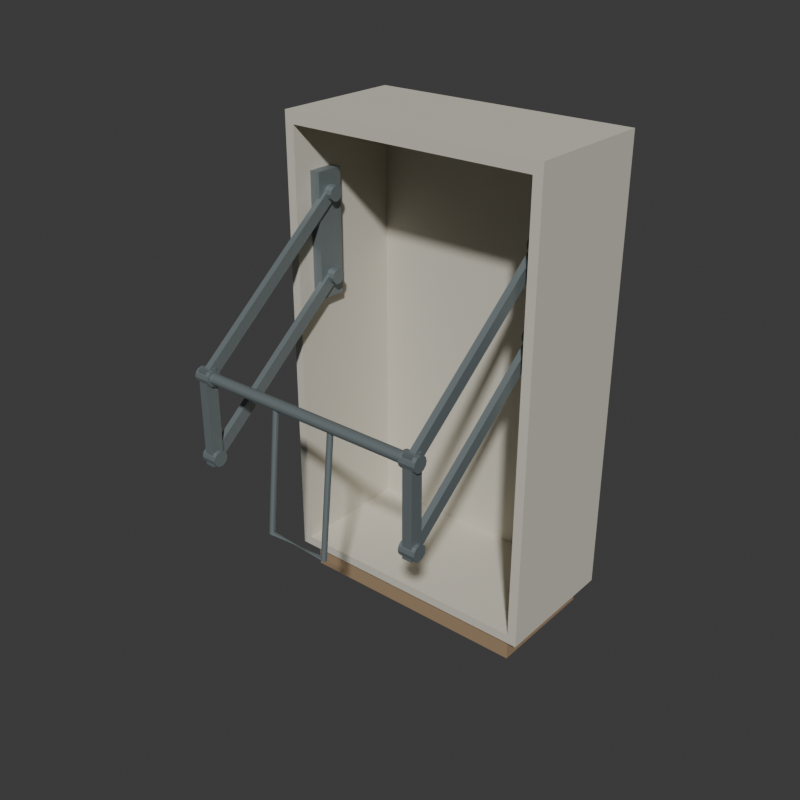 # Source: source.blend  (saved by Blender 4.3.34; exported with 4.5.12 LTS)
import bpy
from mathutils import Matrix  # noqa: F401  (used for matrix-valued properties, if any)

bpy.ops.wm.read_factory_settings(use_empty=True)
scene = bpy.context.scene
scene.name = 'Scene'

# ---- collections
col_collection = bpy.data.collections.new('Collection'); scene.collection.children.link(col_collection)

# ---- materials (node trees are filled in below, after node groups)
mat_wardrobewarmivory = bpy.data.materials.new('WardrobeWarmIvory')
mat_wardrobewarmivory.diffuse_color = (0.64, 0.61, 0.52, 1.0)
mat_wardrobetimberplinth = bpy.data.materials.new('WardrobeTimberPlinth')
mat_wardrobetimberplinth.diffuse_color = (0.35, 0.24, 0.14, 1.0)
mat_pulldownmechanismmetal = bpy.data.materials.new('PulldownMechanismMetal')
mat_pulldownmechanismmetal.diffuse_color = (0.22, 0.26, 0.27, 1.0)

# ---- material node trees
mat_wardrobewarmivory.use_nodes = True; mat_wardrobewarmivory.node_tree.nodes.clear()
_N = mat_wardrobewarmivory.node_tree.nodes; _L = mat_wardrobewarmivory.node_tree.links
n0 = _N.new('ShaderNodeBsdfPrincipled'); n0.name = 'Principled BSDF'; n0.location = (10, 300)
n0.inputs[0].default_value = (0.64, 0.61, 0.52, 1.0)
n0.inputs[2].default_value = 0.83
n1 = _N.new('ShaderNodeOutputMaterial'); n1.name = 'Material Output'; n1.location = (300, 300)
_L.new(n0.outputs[0], n1.inputs[0])
n1.is_active_output = True
mat_wardrobetimberplinth.use_nodes = True; mat_wardrobetimberplinth.node_tree.nodes.clear()
_N = mat_wardrobetimberplinth.node_tree.nodes; _L = mat_wardrobetimberplinth.node_tree.links
n0 = _N.new('ShaderNodeBsdfPrincipled'); n0.name = 'Principled BSDF'; n0.location = (10, 300)
n0.inputs[0].default_value = (0.35, 0.24, 0.14, 1.0)
n0.inputs[2].default_value = 0.86
n1 = _N.new('ShaderNodeOutputMaterial'); n1.name = 'Material Output'; n1.location = (300, 300)
_L.new(n0.outputs[0], n1.inputs[0])
n1.is_active_output = True
mat_pulldownmechanismmetal.use_nodes = True; mat_pulldownmechanismmetal.node_tree.nodes.clear()
_N = mat_pulldownmechanismmetal.node_tree.nodes; _L = mat_pulldownmechanismmetal.node_tree.links
n0 = _N.new('ShaderNodeBsdfPrincipled'); n0.name = 'Principled BSDF'; n0.location = (10, 300)
n0.inputs[0].default_value = (0.22, 0.26, 0.27, 1.0)
n0.inputs[1].default_value = 0.5
n0.inputs[2].default_value = 0.58
n1 = _N.new('ShaderNodeOutputMaterial'); n1.name = 'Material Output'; n1.location = (300, 300)
_L.new(n0.outputs[0], n1.inputs[0])
n1.is_active_output = True

# ---- world
world_world = bpy.data.worlds.new('World'); scene.world = world_world
world_world.use_nodes = True; world_world.node_tree.nodes.clear()
_N = world_world.node_tree.nodes; _L = world_world.node_tree.links
n0 = _N.new('ShaderNodeOutputWorld'); n0.name = 'World Output'; n0.location = (300, 300)
n1 = _N.new('ShaderNodeBackground'); n1.name = 'Background'; n1.location = (10, 300)
n1.inputs[0].default_value = (0.05088, 0.05088, 0.05088, 1.0)
_L.new(n1.outputs[0], n0.inputs[0])
n0.is_active_output = True
world_world.color = (0.05088, 0.05088, 0.05088)
world_world.sun_shadow_jitter_overblur = 0.0

# ---- meshes
me_wholerecessedgroundplinthmesh = bpy.data.meshes.new('WholeRecessedGroundPlinthMesh')
me_wholerecessedgroundplinthmesh.from_pydata([(-0.51, 0.05347, 0.0), (0.51, 0.05347, 0.0), (-0.51, 0.5535, 0.0), (0.51, 0.5535, 0.0), (-0.51, 0.05347, 0.11), (0.51, 0.05347, 0.11), (-0.51, 0.5535, 0.11), (0.51, 0.5535, 0.11)], [], [(0, 2, 3), (0, 3, 1), (4, 5, 7), (4, 7, 6), (0, 1, 5), (0, 5, 4), (2, 6, 7), (2, 7, 3), (0, 4, 6), (0, 6, 2), (1, 3, 7), (1, 7, 5)])
me_wholerecessedgroundplinthmesh.polygons.foreach_set('material_index', [1, 1, 1, 1, 1, 1, 1, 1, 1, 1, 1, 1])
me_wholerecessedgroundplinthmesh.materials.append(mat_wardrobewarmivory)
me_wholerecessedgroundplinthmesh.materials.append(mat_wardrobetimberplinth)
me_wholerecessedgroundplinthmesh.materials.append(mat_pulldownmechanismmetal)
me_wholerecessedgroundplinthmesh.update()
me_wholeopenwardrobeshellmesh = bpy.data.meshes.new('WholeOpenWardrobeShellMesh')
me_wholeopenwardrobeshellmesh.from_pydata([(-0.57, 0.01847, 0.11), (-0.53, 0.01847, 0.11), (-0.57, 0.5485, 0.11), (-0.53, 0.5485, 0.11), (-0.57, 0.01847, 0.15), (-0.53, 0.01847, 0.15), (-0.57, 0.5485, 0.15), (-0.53, 0.5485, 0.15), (-0.57, 0.01847, 1.98), (-0.53, 0.01847, 1.98), (-0.57, 0.5485, 1.98), (-0.53, 0.5485, 1.98), (-0.57, 0.01847, 2.03), (-0.53, 0.01847, 2.03), (-0.57, 0.5485, 2.03), (-0.53, 0.5485, 2.03), (-0.57, 0.5885, 0.11), (-0.53, 0.5885, 0.11), (-0.57, 0.5885, 0.15), (-0.53, 0.5885, 0.15), (-0.57, 0.5885, 1.98), (-0.53, 0.5885, 1.98), (-0.57, 0.5885, 2.03), (-0.53, 0.5885, 2.03), (0.53, 0.01847, 0.11), (0.53, 0.5485, 0.11), (0.53, 0.01847, 0.15), (0.53, 0.5485, 0.15), (0.53, 0.01847, 1.98), (0.53, 0.5485, 1.98), (0.53, 0.01847, 2.03), (0.53, 0.5485, 2.03), (0.53, 0.5885, 0.11), (0.53, 0.5885, 0.15), (0.53, 0.5885, 1.98), (0.53, 0.5885, 2.03), (0.57, 0.01847, 0.11), (0.57, 0.5485, 0.11), (0.57, 0.01847, 0.15), (0.57, 0.5485, 0.15), (0.57, 0.01847, 1.98), (0.57, 0.5485, 1.98), (0.57, 0.01847, 2.03), (0.57, 0.5485, 2.03), (0.57, 0.5885, 0.11), (0.57, 0.5885, 0.15), (0.57, 0.5885, 1.98), (0.57, 0.5885, 2.03)], [], [(0, 2, 3), (0, 3, 1), (0, 1, 5), (0, 5, 4), (0, 4, 6), (0, 6, 2), (4, 5, 9), (4, 9, 8), (4, 8, 10), (4, 10, 6), (5, 7, 11), (5, 11, 9), (12, 13, 15), (12, 15, 14), (8, 9, 13), (8, 13, 12), (8, 12, 14), (8, 14, 10), (2, 16, 17), (2, 17, 3), (16, 18, 19), (16, 19, 17), (2, 6, 18), (2, 18, 16), (18, 20, 21), (18, 21, 19), (6, 10, 20), (6, 20, 18), (14, 15, 23), (14, 23, 22), (20, 22, 23), (20, 23, 21), (10, 14, 22), (10, 22, 20), (1, 3, 25), (1, 25, 24), (5, 26, 27), (5, 27, 7), (1, 24, 26), (1, 26, 5), (9, 11, 29), (9, 29, 28), (13, 30, 31), (13, 31, 15), (9, 28, 30), (9, 30, 13), (3, 17, 32), (3, 32, 25), (17, 19, 33), (17, 33, 32), (7, 27, 29), (7, 29, 11), (19, 21, 34), (19, 34, 33), (15, 31, 35), (15, 35, 23), (21, 23, 35), (21, 35, 34), (24, 25, 37), (24, 37, 36), (24, 36, 38), (24, 38, 26), (36, 37, 39), (36, 39, 38), (26, 38, 40), (26, 40, 28), (26, 28, 29), (26, 29, 27), (38, 39, 41), (38, 41, 40), (30, 42, 43), (30, 43, 31), (28, 40, 42), (28, 42, 30), (40, 41, 43), (40, 43, 42), (25, 32, 44), (25, 44, 37), (32, 33, 45), (32, 45, 44), (37, 44, 45), (37, 45, 39), (33, 34, 46), (33, 46, 45), (39, 45, 46), (39, 46, 41), (31, 43, 47), (31, 47, 35), (34, 35, 47), (34, 47, 46), (41, 46, 47), (41, 47, 43)])
me_wholeopenwardrobeshellmesh.materials.append(mat_wardrobewarmivory)
me_wholeopenwardrobeshellmesh.materials.append(mat_wardrobetimberplinth)
me_wholeopenwardrobeshellmesh.materials.append(mat_pulldownmechanismmetal)
me_wholeopenwardrobeshellmesh.update()
me_wholefixedmechanismwallplate__1mesh = bpy.data.meshes.new('WholeFixedMechanismWallPlate_-1Mesh')
me_wholefixedmechanismwallplate__1mesh.from_pydata([(-0.535, 0.09847, 1.27), (-0.485, 0.09847, 1.27), (-0.535, 0.2185, 1.27), (-0.485, 0.2185, 1.27), (-0.535, 0.09847, 1.79), (-0.485, 0.09847, 1.79), (-0.535, 0.2185, 1.79), (-0.485, 0.2185, 1.79)], [], [(0, 2, 3), (0, 3, 1), (4, 5, 7), (4, 7, 6), (0, 1, 5), (0, 5, 4), (2, 6, 7), (2, 7, 3), (0, 4, 6), (0, 6, 2), (1, 3, 7), (1, 7, 5)])
me_wholefixedmechanismwallplate__1mesh.polygons.foreach_set('material_index', [2, 2, 2, 2, 2, 2, 2, 2, 2, 2, 2, 2])
me_wholefixedmechanismwallplate__1mesh.materials.append(mat_wardrobewarmivory)
me_wholefixedmechanismwallplate__1mesh.materials.append(mat_wardrobetimberplinth)
me_wholefixedmechanismwallplate__1mesh.materials.append(mat_pulldownmechanismmetal)
me_wholefixedmechanismwallplate__1mesh.update()
me_wholefixedpivot___1__0_mesh = bpy.data.meshes.new('WholeFixedPivot_(-1, 0)Mesh')
me_wholefixedpivot___1__0_mesh.from_pydata([(-0.519, 0.1585, 1.392), (-0.519, 0.1425, 1.388), (-0.519, 0.1308, 1.376), (-0.519, 0.1265, 1.36), (-0.519, 0.1308, 1.344), (-0.519, 0.1425, 1.332), (-0.519, 0.1585, 1.328), (-0.519, 0.1745, 1.332), (-0.519, 0.1862, 1.344), (-0.519, 0.1905, 1.36), (-0.519, 0.1862, 1.376), (-0.519, 0.1745, 1.388), (-0.451, 0.1585, 1.392), (-0.451, 0.1425, 1.388), (-0.451, 0.1308, 1.376), (-0.451, 0.1265, 1.36), (-0.451, 0.1308, 1.344), (-0.451, 0.1425, 1.332), (-0.451, 0.1585, 1.328), (-0.451, 0.1745, 1.332), (-0.451, 0.1862, 1.344), (-0.451, 0.1905, 1.36), (-0.451, 0.1862, 1.376), (-0.451, 0.1745, 1.388), (-0.519, 0.1585, 1.36), (-0.451, 0.1585, 1.36)], [], [(0, 1, 13), (0, 13, 12), (1, 2, 14), (1, 14, 13), (2, 3, 15), (2, 15, 14), (3, 4, 16), (3, 16, 15), (4, 5, 17), (4, 17, 16), (5, 6, 18), (5, 18, 17), (6, 7, 19), (6, 19, 18), (7, 8, 20), (7, 20, 19), (8, 9, 21), (8, 21, 20), (9, 10, 22), (9, 22, 21), (10, 11, 23), (10, 23, 22), (11, 0, 12), (11, 12, 23), (24, 1, 0), (24, 2, 1), (24, 3, 2), (24, 4, 3), (24, 5, 4), (24, 6, 5), (24, 7, 6), (24, 8, 7), (24, 9, 8), (24, 10, 9), (24, 11, 10), (24, 0, 11), (25, 12, 13), (25, 13, 14), (25, 14, 15), (25, 15, 16), (25, 16, 17), (25, 17, 18), (25, 18, 19), (25, 19, 20), (25, 20, 21), (25, 21, 22), (25, 22, 23), (25, 23, 12)])
me_wholefixedpivot___1__0_mesh.polygons.foreach_set('material_index', [2, 2, 2, 2, 2, 2, 2, 2, 2, 2, 2, 2, 2, 2, 2, 2, 2, 2, 2, 2, 2, 2, 2, 2, 2, 2, 2, 2, 2, 2, 2, 2, 2, 2, 2, 2, 2, 2, 2, 2, 2, 2, 2, 2, 2, 2, 2, 2])
me_wholefixedpivot___1__0_mesh.materials.append(mat_wardrobewarmivory)
me_wholefixedpivot___1__0_mesh.materials.append(mat_wardrobetimberplinth)
me_wholefixedpivot___1__0_mesh.materials.append(mat_pulldownmechanismmetal)
me_wholefixedpivot___1__0_mesh.update()
me_wholemovingpivot___1__0_mesh = bpy.data.meshes.new('WholeMovingPivot_(-1, 0)Mesh')
me_wholemovingpivot___1__0_mesh.from_pydata([(-0.519, -0.5215, 0.852), (-0.519, -0.5375, 0.8477), (-0.519, -0.5492, 0.836), (-0.519, -0.5535, 0.82), (-0.519, -0.5492, 0.804), (-0.519, -0.5375, 0.7923), (-0.519, -0.5215, 0.788), (-0.519, -0.5055, 0.7923), (-0.519, -0.4938, 0.804), (-0.519, -0.4895, 0.82), (-0.519, -0.4938, 0.836), (-0.519, -0.5055, 0.8477), (-0.451, -0.5215, 0.852), (-0.451, -0.5375, 0.8477), (-0.451, -0.5492, 0.836), (-0.451, -0.5535, 0.82), (-0.451, -0.5492, 0.804), (-0.451, -0.5375, 0.7923), (-0.451, -0.5215, 0.788), (-0.451, -0.5055, 0.7923), (-0.451, -0.4938, 0.804), (-0.451, -0.4895, 0.82), (-0.451, -0.4938, 0.836), (-0.451, -0.5055, 0.8477), (-0.519, -0.5215, 0.82), (-0.451, -0.5215, 0.82)], [], [(0, 1, 13), (0, 13, 12), (1, 2, 14), (1, 14, 13), (2, 3, 15), (2, 15, 14), (3, 4, 16), (3, 16, 15), (4, 5, 17), (4, 17, 16), (5, 6, 18), (5, 18, 17), (6, 7, 19), (6, 19, 18), (7, 8, 20), (7, 20, 19), (8, 9, 21), (8, 21, 20), (9, 10, 22), (9, 22, 21), (10, 11, 23), (10, 23, 22), (11, 0, 12), (11, 12, 23), (24, 1, 0), (24, 2, 1), (24, 3, 2), (24, 4, 3), (24, 5, 4), (24, 6, 5), (24, 7, 6), (24, 8, 7), (24, 9, 8), (24, 10, 9), (24, 11, 10), (24, 0, 11), (25, 12, 13), (25, 13, 14), (25, 14, 15), (25, 15, 16), (25, 16, 17), (25, 17, 18), (25, 18, 19), (25, 19, 20), (25, 20, 21), (25, 21, 22), (25, 22, 23), (25, 23, 12)])
me_wholemovingpivot___1__0_mesh.polygons.foreach_set('material_index', [2, 2, 2, 2, 2, 2, 2, 2, 2, 2, 2, 2, 2, 2, 2, 2, 2, 2, 2, 2, 2, 2, 2, 2, 2, 2, 2, 2, 2, 2, 2, 2, 2, 2, 2, 2, 2, 2, 2, 2, 2, 2, 2, 2, 2, 2, 2, 2])
me_wholemovingpivot___1__0_mesh.materials.append(mat_wardrobewarmivory)
me_wholemovingpivot___1__0_mesh.materials.append(mat_wardrobetimberplinth)
me_wholemovingpivot___1__0_mesh.materials.append(mat_pulldownmechanismmetal)
me_wholemovingpivot___1__0_mesh.update()
me_wholeparallelswinglink___1__0_mesh = bpy.data.meshes.new('WholeParallelSwingLink_(-1, 0)Mesh')
me_wholeparallelswinglink___1__0_mesh.from_pydata([(-0.498, 0.174, 1.34), (-0.498, 0.1429, 1.38), (-0.498, -0.5371, 0.8396), (-0.498, -0.506, 0.8004), (-0.472, 0.174, 1.34), (-0.472, 0.1429, 1.38), (-0.472, -0.5371, 0.8396), (-0.472, -0.506, 0.8004)], [], [(3, 1, 0), (5, 7, 4), (1, 3, 2), (7, 5, 6), (0, 1, 5), (0, 5, 4), (1, 2, 6), (1, 6, 5), (2, 3, 7), (2, 7, 6), (3, 0, 4), (3, 4, 7)])
me_wholeparallelswinglink___1__0_mesh.polygons.foreach_set('material_index', [2, 2, 2, 2, 2, 2, 2, 2, 2, 2, 2, 2])
me_wholeparallelswinglink___1__0_mesh.materials.append(mat_wardrobewarmivory)
me_wholeparallelswinglink___1__0_mesh.materials.append(mat_wardrobetimberplinth)
me_wholeparallelswinglink___1__0_mesh.materials.append(mat_pulldownmechanismmetal)
me_wholeparallelswinglink___1__0_mesh.update()
me_wholefixedpivot___1__1_mesh = bpy.data.meshes.new('WholeFixedPivot_(-1, 1)Mesh')
me_wholefixedpivot___1__1_mesh.from_pydata([(-0.519, 0.1585, 1.732), (-0.519, 0.1425, 1.728), (-0.519, 0.1308, 1.716), (-0.519, 0.1265, 1.7), (-0.519, 0.1308, 1.684), (-0.519, 0.1425, 1.672), (-0.519, 0.1585, 1.668), (-0.519, 0.1745, 1.672), (-0.519, 0.1862, 1.684), (-0.519, 0.1905, 1.7), (-0.519, 0.1862, 1.716), (-0.519, 0.1745, 1.728), (-0.451, 0.1585, 1.732), (-0.451, 0.1425, 1.728), (-0.451, 0.1308, 1.716), (-0.451, 0.1265, 1.7), (-0.451, 0.1308, 1.684), (-0.451, 0.1425, 1.672), (-0.451, 0.1585, 1.668), (-0.451, 0.1745, 1.672), (-0.451, 0.1862, 1.684), (-0.451, 0.1905, 1.7), (-0.451, 0.1862, 1.716), (-0.451, 0.1745, 1.728), (-0.519, 0.1585, 1.7), (-0.451, 0.1585, 1.7)], [], [(0, 1, 13), (0, 13, 12), (1, 2, 14), (1, 14, 13), (2, 3, 15), (2, 15, 14), (3, 4, 16), (3, 16, 15), (4, 5, 17), (4, 17, 16), (5, 6, 18), (5, 18, 17), (6, 7, 19), (6, 19, 18), (7, 8, 20), (7, 20, 19), (8, 9, 21), (8, 21, 20), (9, 10, 22), (9, 22, 21), (10, 11, 23), (10, 23, 22), (11, 0, 12), (11, 12, 23), (24, 1, 0), (24, 2, 1), (24, 3, 2), (24, 4, 3), (24, 5, 4), (24, 6, 5), (24, 7, 6), (24, 8, 7), (24, 9, 8), (24, 10, 9), (24, 11, 10), (24, 0, 11), (25, 12, 13), (25, 13, 14), (25, 14, 15), (25, 15, 16), (25, 16, 17), (25, 17, 18), (25, 18, 19), (25, 19, 20), (25, 20, 21), (25, 21, 22), (25, 22, 23), (25, 23, 12)])
me_wholefixedpivot___1__1_mesh.polygons.foreach_set('material_index', [2, 2, 2, 2, 2, 2, 2, 2, 2, 2, 2, 2, 2, 2, 2, 2, 2, 2, 2, 2, 2, 2, 2, 2, 2, 2, 2, 2, 2, 2, 2, 2, 2, 2, 2, 2, 2, 2, 2, 2, 2, 2, 2, 2, 2, 2, 2, 2])
me_wholefixedpivot___1__1_mesh.materials.append(mat_wardrobewarmivory)
me_wholefixedpivot___1__1_mesh.materials.append(mat_wardrobetimberplinth)
me_wholefixedpivot___1__1_mesh.materials.append(mat_pulldownmechanismmetal)
me_wholefixedpivot___1__1_mesh.update()
me_wholemovingpivot___1__1_mesh = bpy.data.meshes.new('WholeMovingPivot_(-1, 1)Mesh')
me_wholemovingpivot___1__1_mesh.from_pydata([(-0.519, -0.5215, 1.192), (-0.519, -0.5375, 1.188), (-0.519, -0.5492, 1.176), (-0.519, -0.5535, 1.16), (-0.519, -0.5492, 1.144), (-0.519, -0.5375, 1.132), (-0.519, -0.5215, 1.128), (-0.519, -0.5055, 1.132), (-0.519, -0.4938, 1.144), (-0.519, -0.4895, 1.16), (-0.519, -0.4938, 1.176), (-0.519, -0.5055, 1.188), (-0.451, -0.5215, 1.192), (-0.451, -0.5375, 1.188), (-0.451, -0.5492, 1.176), (-0.451, -0.5535, 1.16), (-0.451, -0.5492, 1.144), (-0.451, -0.5375, 1.132), (-0.451, -0.5215, 1.128), (-0.451, -0.5055, 1.132), (-0.451, -0.4938, 1.144), (-0.451, -0.4895, 1.16), (-0.451, -0.4938, 1.176), (-0.451, -0.5055, 1.188), (-0.519, -0.5215, 1.16), (-0.451, -0.5215, 1.16)], [], [(0, 1, 13), (0, 13, 12), (1, 2, 14), (1, 14, 13), (2, 3, 15), (2, 15, 14), (3, 4, 16), (3, 16, 15), (4, 5, 17), (4, 17, 16), (5, 6, 18), (5, 18, 17), (6, 7, 19), (6, 19, 18), (7, 8, 20), (7, 20, 19), (8, 9, 21), (8, 21, 20), (9, 10, 22), (9, 22, 21), (10, 11, 23), (10, 23, 22), (11, 0, 12), (11, 12, 23), (24, 1, 0), (24, 2, 1), (24, 3, 2), (24, 4, 3), (24, 5, 4), (24, 6, 5), (24, 7, 6), (24, 8, 7), (24, 9, 8), (24, 10, 9), (24, 11, 10), (24, 0, 11), (25, 12, 13), (25, 13, 14), (25, 14, 15), (25, 15, 16), (25, 16, 17), (25, 17, 18), (25, 18, 19), (25, 19, 20), (25, 20, 21), (25, 21, 22), (25, 22, 23), (25, 23, 12)])
me_wholemovingpivot___1__1_mesh.polygons.foreach_set('material_index', [2, 2, 2, 2, 2, 2, 2, 2, 2, 2, 2, 2, 2, 2, 2, 2, 2, 2, 2, 2, 2, 2, 2, 2, 2, 2, 2, 2, 2, 2, 2, 2, 2, 2, 2, 2, 2, 2, 2, 2, 2, 2, 2, 2, 2, 2, 2, 2])
me_wholemovingpivot___1__1_mesh.materials.append(mat_wardrobewarmivory)
me_wholemovingpivot___1__1_mesh.materials.append(mat_wardrobetimberplinth)
me_wholemovingpivot___1__1_mesh.materials.append(mat_pulldownmechanismmetal)
me_wholemovingpivot___1__1_mesh.update()
me_wholeparallelswinglink___1__1_mesh = bpy.data.meshes.new('WholeParallelSwingLink_(-1, 1)Mesh')
me_wholeparallelswinglink___1__1_mesh.from_pydata([(-0.498, 0.174, 1.68), (-0.498, 0.1429, 1.72), (-0.498, -0.5371, 1.18), (-0.498, -0.506, 1.14), (-0.472, 0.174, 1.68), (-0.472, 0.1429, 1.72), (-0.472, -0.5371, 1.18), (-0.472, -0.506, 1.14)], [], [(3, 1, 0), (5, 7, 4), (1, 3, 2), (7, 5, 6), (0, 1, 5), (0, 5, 4), (1, 2, 6), (1, 6, 5), (2, 3, 7), (2, 7, 6), (3, 0, 4), (3, 4, 7)])
me_wholeparallelswinglink___1__1_mesh.polygons.foreach_set('material_index', [2, 2, 2, 2, 2, 2, 2, 2, 2, 2, 2, 2])
me_wholeparallelswinglink___1__1_mesh.materials.append(mat_wardrobewarmivory)
me_wholeparallelswinglink___1__1_mesh.materials.append(mat_wardrobetimberplinth)
me_wholeparallelswinglink___1__1_mesh.materials.append(mat_pulldownmechanismmetal)
me_wholeparallelswinglink___1__1_mesh.update()
me_wholeloweredverticalcarrier__1mesh = bpy.data.meshes.new('WholeLoweredVerticalCarrier_-1Mesh')
me_wholeloweredverticalcarrier__1mesh.from_pydata([(-0.505, -0.5475, 0.79), (-0.465, -0.5475, 0.79), (-0.505, -0.4955, 0.79), (-0.465, -0.4955, 0.79), (-0.505, -0.5475, 1.19), (-0.465, -0.5475, 1.19), (-0.505, -0.4955, 1.19), (-0.465, -0.4955, 1.19)], [], [(0, 2, 3), (0, 3, 1), (4, 5, 7), (4, 7, 6), (0, 1, 5), (0, 5, 4), (2, 6, 7), (2, 7, 3), (0, 4, 6), (0, 6, 2), (1, 3, 7), (1, 7, 5)])
me_wholeloweredverticalcarrier__1mesh.polygons.foreach_set('material_index', [2, 2, 2, 2, 2, 2, 2, 2, 2, 2, 2, 2])
me_wholeloweredverticalcarrier__1mesh.materials.append(mat_wardrobewarmivory)
me_wholeloweredverticalcarrier__1mesh.materials.append(mat_wardrobetimberplinth)
me_wholeloweredverticalcarrier__1mesh.materials.append(mat_pulldownmechanismmetal)
me_wholeloweredverticalcarrier__1mesh.update()
me_wholefixedmechanismwallplate_1mesh = bpy.data.meshes.new('WholeFixedMechanismWallPlate_1Mesh')
me_wholefixedmechanismwallplate_1mesh.from_pydata([(0.485, 0.09847, 1.27), (0.535, 0.09847, 1.27), (0.485, 0.2185, 1.27), (0.535, 0.2185, 1.27), (0.485, 0.09847, 1.79), (0.535, 0.09847, 1.79), (0.485, 0.2185, 1.79), (0.535, 0.2185, 1.79)], [], [(0, 2, 3), (0, 3, 1), (4, 5, 7), (4, 7, 6), (0, 1, 5), (0, 5, 4), (2, 6, 7), (2, 7, 3), (0, 4, 6), (0, 6, 2), (1, 3, 7), (1, 7, 5)])
me_wholefixedmechanismwallplate_1mesh.polygons.foreach_set('material_index', [2, 2, 2, 2, 2, 2, 2, 2, 2, 2, 2, 2])
me_wholefixedmechanismwallplate_1mesh.materials.append(mat_wardrobewarmivory)
me_wholefixedmechanismwallplate_1mesh.materials.append(mat_wardrobetimberplinth)
me_wholefixedmechanismwallplate_1mesh.materials.append(mat_pulldownmechanismmetal)
me_wholefixedmechanismwallplate_1mesh.update()
me_wholefixedpivot__1__0_mesh = bpy.data.meshes.new('WholeFixedPivot_(1, 0)Mesh')
me_wholefixedpivot__1__0_mesh.from_pydata([(0.451, 0.1585, 1.392), (0.451, 0.1425, 1.388), (0.451, 0.1308, 1.376), (0.451, 0.1265, 1.36), (0.451, 0.1308, 1.344), (0.451, 0.1425, 1.332), (0.451, 0.1585, 1.328), (0.451, 0.1745, 1.332), (0.451, 0.1862, 1.344), (0.451, 0.1905, 1.36), (0.451, 0.1862, 1.376), (0.451, 0.1745, 1.388), (0.519, 0.1585, 1.392), (0.519, 0.1425, 1.388), (0.519, 0.1308, 1.376), (0.519, 0.1265, 1.36), (0.519, 0.1308, 1.344), (0.519, 0.1425, 1.332), (0.519, 0.1585, 1.328), (0.519, 0.1745, 1.332), (0.519, 0.1862, 1.344), (0.519, 0.1905, 1.36), (0.519, 0.1862, 1.376), (0.519, 0.1745, 1.388), (0.451, 0.1585, 1.36), (0.519, 0.1585, 1.36)], [], [(0, 1, 13), (0, 13, 12), (1, 2, 14), (1, 14, 13), (2, 3, 15), (2, 15, 14), (3, 4, 16), (3, 16, 15), (4, 5, 17), (4, 17, 16), (5, 6, 18), (5, 18, 17), (6, 7, 19), (6, 19, 18), (7, 8, 20), (7, 20, 19), (8, 9, 21), (8, 21, 20), (9, 10, 22), (9, 22, 21), (10, 11, 23), (10, 23, 22), (11, 0, 12), (11, 12, 23), (24, 1, 0), (24, 2, 1), (24, 3, 2), (24, 4, 3), (24, 5, 4), (24, 6, 5), (24, 7, 6), (24, 8, 7), (24, 9, 8), (24, 10, 9), (24, 11, 10), (24, 0, 11), (25, 12, 13), (25, 13, 14), (25, 14, 15), (25, 15, 16), (25, 16, 17), (25, 17, 18), (25, 18, 19), (25, 19, 20), (25, 20, 21), (25, 21, 22), (25, 22, 23), (25, 23, 12)])
me_wholefixedpivot__1__0_mesh.polygons.foreach_set('material_index', [2, 2, 2, 2, 2, 2, 2, 2, 2, 2, 2, 2, 2, 2, 2, 2, 2, 2, 2, 2, 2, 2, 2, 2, 2, 2, 2, 2, 2, 2, 2, 2, 2, 2, 2, 2, 2, 2, 2, 2, 2, 2, 2, 2, 2, 2, 2, 2])
me_wholefixedpivot__1__0_mesh.materials.append(mat_wardrobewarmivory)
me_wholefixedpivot__1__0_mesh.materials.append(mat_wardrobetimberplinth)
me_wholefixedpivot__1__0_mesh.materials.append(mat_pulldownmechanismmetal)
me_wholefixedpivot__1__0_mesh.update()
me_wholemovingpivot__1__0_mesh = bpy.data.meshes.new('WholeMovingPivot_(1, 0)Mesh')
me_wholemovingpivot__1__0_mesh.from_pydata([(0.451, -0.5215, 0.852), (0.451, -0.5375, 0.8477), (0.451, -0.5492, 0.836), (0.451, -0.5535, 0.82), (0.451, -0.5492, 0.804), (0.451, -0.5375, 0.7923), (0.451, -0.5215, 0.788), (0.451, -0.5055, 0.7923), (0.451, -0.4938, 0.804), (0.451, -0.4895, 0.82), (0.451, -0.4938, 0.836), (0.451, -0.5055, 0.8477), (0.519, -0.5215, 0.852), (0.519, -0.5375, 0.8477), (0.519, -0.5492, 0.836), (0.519, -0.5535, 0.82), (0.519, -0.5492, 0.804), (0.519, -0.5375, 0.7923), (0.519, -0.5215, 0.788), (0.519, -0.5055, 0.7923), (0.519, -0.4938, 0.804), (0.519, -0.4895, 0.82), (0.519, -0.4938, 0.836), (0.519, -0.5055, 0.8477), (0.451, -0.5215, 0.82), (0.519, -0.5215, 0.82)], [], [(0, 1, 13), (0, 13, 12), (1, 2, 14), (1, 14, 13), (2, 3, 15), (2, 15, 14), (3, 4, 16), (3, 16, 15), (4, 5, 17), (4, 17, 16), (5, 6, 18), (5, 18, 17), (6, 7, 19), (6, 19, 18), (7, 8, 20), (7, 20, 19), (8, 9, 21), (8, 21, 20), (9, 10, 22), (9, 22, 21), (10, 11, 23), (10, 23, 22), (11, 0, 12), (11, 12, 23), (24, 1, 0), (24, 2, 1), (24, 3, 2), (24, 4, 3), (24, 5, 4), (24, 6, 5), (24, 7, 6), (24, 8, 7), (24, 9, 8), (24, 10, 9), (24, 11, 10), (24, 0, 11), (25, 12, 13), (25, 13, 14), (25, 14, 15), (25, 15, 16), (25, 16, 17), (25, 17, 18), (25, 18, 19), (25, 19, 20), (25, 20, 21), (25, 21, 22), (25, 22, 23), (25, 23, 12)])
me_wholemovingpivot__1__0_mesh.polygons.foreach_set('material_index', [2, 2, 2, 2, 2, 2, 2, 2, 2, 2, 2, 2, 2, 2, 2, 2, 2, 2, 2, 2, 2, 2, 2, 2, 2, 2, 2, 2, 2, 2, 2, 2, 2, 2, 2, 2, 2, 2, 2, 2, 2, 2, 2, 2, 2, 2, 2, 2])
me_wholemovingpivot__1__0_mesh.materials.append(mat_wardrobewarmivory)
me_wholemovingpivot__1__0_mesh.materials.append(mat_wardrobetimberplinth)
me_wholemovingpivot__1__0_mesh.materials.append(mat_pulldownmechanismmetal)
me_wholemovingpivot__1__0_mesh.update()
me_wholeparallelswinglink__1__0_mesh = bpy.data.meshes.new('WholeParallelSwingLink_(1, 0)Mesh')
me_wholeparallelswinglink__1__0_mesh.from_pydata([(0.472, 0.174, 1.34), (0.472, 0.1429, 1.38), (0.472, -0.5371, 0.8396), (0.472, -0.506, 0.8004), (0.498, 0.174, 1.34), (0.498, 0.1429, 1.38), (0.498, -0.5371, 0.8396), (0.498, -0.506, 0.8004)], [], [(3, 1, 0), (5, 7, 4), (1, 3, 2), (7, 5, 6), (0, 1, 5), (0, 5, 4), (1, 2, 6), (1, 6, 5), (2, 3, 7), (2, 7, 6), (3, 0, 4), (3, 4, 7)])
me_wholeparallelswinglink__1__0_mesh.polygons.foreach_set('material_index', [2, 2, 2, 2, 2, 2, 2, 2, 2, 2, 2, 2])
me_wholeparallelswinglink__1__0_mesh.materials.append(mat_wardrobewarmivory)
me_wholeparallelswinglink__1__0_mesh.materials.append(mat_wardrobetimberplinth)
me_wholeparallelswinglink__1__0_mesh.materials.append(mat_pulldownmechanismmetal)
me_wholeparallelswinglink__1__0_mesh.update()
me_wholefixedpivot__1__1_mesh = bpy.data.meshes.new('WholeFixedPivot_(1, 1)Mesh')
me_wholefixedpivot__1__1_mesh.from_pydata([(0.451, 0.1585, 1.732), (0.451, 0.1425, 1.728), (0.451, 0.1308, 1.716), (0.451, 0.1265, 1.7), (0.451, 0.1308, 1.684), (0.451, 0.1425, 1.672), (0.451, 0.1585, 1.668), (0.451, 0.1745, 1.672), (0.451, 0.1862, 1.684), (0.451, 0.1905, 1.7), (0.451, 0.1862, 1.716), (0.451, 0.1745, 1.728), (0.519, 0.1585, 1.732), (0.519, 0.1425, 1.728), (0.519, 0.1308, 1.716), (0.519, 0.1265, 1.7), (0.519, 0.1308, 1.684), (0.519, 0.1425, 1.672), (0.519, 0.1585, 1.668), (0.519, 0.1745, 1.672), (0.519, 0.1862, 1.684), (0.519, 0.1905, 1.7), (0.519, 0.1862, 1.716), (0.519, 0.1745, 1.728), (0.451, 0.1585, 1.7), (0.519, 0.1585, 1.7)], [], [(0, 1, 13), (0, 13, 12), (1, 2, 14), (1, 14, 13), (2, 3, 15), (2, 15, 14), (3, 4, 16), (3, 16, 15), (4, 5, 17), (4, 17, 16), (5, 6, 18), (5, 18, 17), (6, 7, 19), (6, 19, 18), (7, 8, 20), (7, 20, 19), (8, 9, 21), (8, 21, 20), (9, 10, 22), (9, 22, 21), (10, 11, 23), (10, 23, 22), (11, 0, 12), (11, 12, 23), (24, 1, 0), (24, 2, 1), (24, 3, 2), (24, 4, 3), (24, 5, 4), (24, 6, 5), (24, 7, 6), (24, 8, 7), (24, 9, 8), (24, 10, 9), (24, 11, 10), (24, 0, 11), (25, 12, 13), (25, 13, 14), (25, 14, 15), (25, 15, 16), (25, 16, 17), (25, 17, 18), (25, 18, 19), (25, 19, 20), (25, 20, 21), (25, 21, 22), (25, 22, 23), (25, 23, 12)])
me_wholefixedpivot__1__1_mesh.polygons.foreach_set('material_index', [2, 2, 2, 2, 2, 2, 2, 2, 2, 2, 2, 2, 2, 2, 2, 2, 2, 2, 2, 2, 2, 2, 2, 2, 2, 2, 2, 2, 2, 2, 2, 2, 2, 2, 2, 2, 2, 2, 2, 2, 2, 2, 2, 2, 2, 2, 2, 2])
me_wholefixedpivot__1__1_mesh.materials.append(mat_wardrobewarmivory)
me_wholefixedpivot__1__1_mesh.materials.append(mat_wardrobetimberplinth)
me_wholefixedpivot__1__1_mesh.materials.append(mat_pulldownmechanismmetal)
me_wholefixedpivot__1__1_mesh.update()
me_wholemovingpivot__1__1_mesh = bpy.data.meshes.new('WholeMovingPivot_(1, 1)Mesh')
me_wholemovingpivot__1__1_mesh.from_pydata([(0.451, -0.5215, 1.192), (0.451, -0.5375, 1.188), (0.451, -0.5492, 1.176), (0.451, -0.5535, 1.16), (0.451, -0.5492, 1.144), (0.451, -0.5375, 1.132), (0.451, -0.5215, 1.128), (0.451, -0.5055, 1.132), (0.451, -0.4938, 1.144), (0.451, -0.4895, 1.16), (0.451, -0.4938, 1.176), (0.451, -0.5055, 1.188), (0.519, -0.5215, 1.192), (0.519, -0.5375, 1.188), (0.519, -0.5492, 1.176), (0.519, -0.5535, 1.16), (0.519, -0.5492, 1.144), (0.519, -0.5375, 1.132), (0.519, -0.5215, 1.128), (0.519, -0.5055, 1.132), (0.519, -0.4938, 1.144), (0.519, -0.4895, 1.16), (0.519, -0.4938, 1.176), (0.519, -0.5055, 1.188), (0.451, -0.5215, 1.16), (0.519, -0.5215, 1.16)], [], [(0, 1, 13), (0, 13, 12), (1, 2, 14), (1, 14, 13), (2, 3, 15), (2, 15, 14), (3, 4, 16), (3, 16, 15), (4, 5, 17), (4, 17, 16), (5, 6, 18), (5, 18, 17), (6, 7, 19), (6, 19, 18), (7, 8, 20), (7, 20, 19), (8, 9, 21), (8, 21, 20), (9, 10, 22), (9, 22, 21), (10, 11, 23), (10, 23, 22), (11, 0, 12), (11, 12, 23), (24, 1, 0), (24, 2, 1), (24, 3, 2), (24, 4, 3), (24, 5, 4), (24, 6, 5), (24, 7, 6), (24, 8, 7), (24, 9, 8), (24, 10, 9), (24, 11, 10), (24, 0, 11), (25, 12, 13), (25, 13, 14), (25, 14, 15), (25, 15, 16), (25, 16, 17), (25, 17, 18), (25, 18, 19), (25, 19, 20), (25, 20, 21), (25, 21, 22), (25, 22, 23), (25, 23, 12)])
me_wholemovingpivot__1__1_mesh.polygons.foreach_set('material_index', [2, 2, 2, 2, 2, 2, 2, 2, 2, 2, 2, 2, 2, 2, 2, 2, 2, 2, 2, 2, 2, 2, 2, 2, 2, 2, 2, 2, 2, 2, 2, 2, 2, 2, 2, 2, 2, 2, 2, 2, 2, 2, 2, 2, 2, 2, 2, 2])
me_wholemovingpivot__1__1_mesh.materials.append(mat_wardrobewarmivory)
me_wholemovingpivot__1__1_mesh.materials.append(mat_wardrobetimberplinth)
me_wholemovingpivot__1__1_mesh.materials.append(mat_pulldownmechanismmetal)
me_wholemovingpivot__1__1_mesh.update()
me_wholeparallelswinglink__1__1_mesh = bpy.data.meshes.new('WholeParallelSwingLink_(1, 1)Mesh')
me_wholeparallelswinglink__1__1_mesh.from_pydata([(0.472, 0.174, 1.68), (0.472, 0.1429, 1.72), (0.472, -0.5371, 1.18), (0.472, -0.506, 1.14), (0.498, 0.174, 1.68), (0.498, 0.1429, 1.72), (0.498, -0.5371, 1.18), (0.498, -0.506, 1.14)], [], [(3, 1, 0), (5, 7, 4), (1, 3, 2), (7, 5, 6), (0, 1, 5), (0, 5, 4), (1, 2, 6), (1, 6, 5), (2, 3, 7), (2, 7, 6), (3, 0, 4), (3, 4, 7)])
me_wholeparallelswinglink__1__1_mesh.polygons.foreach_set('material_index', [2, 2, 2, 2, 2, 2, 2, 2, 2, 2, 2, 2])
me_wholeparallelswinglink__1__1_mesh.materials.append(mat_wardrobewarmivory)
me_wholeparallelswinglink__1__1_mesh.materials.append(mat_wardrobetimberplinth)
me_wholeparallelswinglink__1__1_mesh.materials.append(mat_pulldownmechanismmetal)
me_wholeparallelswinglink__1__1_mesh.update()
me_wholeloweredverticalcarrier_1mesh = bpy.data.meshes.new('WholeLoweredVerticalCarrier_1Mesh')
me_wholeloweredverticalcarrier_1mesh.from_pydata([(0.465, -0.5475, 0.79), (0.505, -0.5475, 0.79), (0.465, -0.4955, 0.79), (0.505, -0.4955, 0.79), (0.465, -0.5475, 1.19), (0.505, -0.5475, 1.19), (0.465, -0.4955, 1.19), (0.505, -0.4955, 1.19)], [], [(0, 2, 3), (0, 3, 1), (4, 5, 7), (4, 7, 6), (0, 1, 5), (0, 5, 4), (2, 6, 7), (2, 7, 3), (0, 4, 6), (0, 6, 2), (1, 3, 7), (1, 7, 5)])
me_wholeloweredverticalcarrier_1mesh.polygons.foreach_set('material_index', [2, 2, 2, 2, 2, 2, 2, 2, 2, 2, 2, 2])
me_wholeloweredverticalcarrier_1mesh.materials.append(mat_wardrobewarmivory)
me_wholeloweredverticalcarrier_1mesh.materials.append(mat_wardrobetimberplinth)
me_wholeloweredverticalcarrier_1mesh.materials.append(mat_pulldownmechanismmetal)
me_wholeloweredverticalcarrier_1mesh.update()
me_wholeloweredhangingrailmesh = bpy.data.meshes.new('WholeLoweredHangingRailMesh')
me_wholeloweredhangingrailmesh.from_pydata([(-0.505, -0.5215, 1.182), (-0.505, -0.53, 1.18), (-0.505, -0.5371, 1.176), (-0.505, -0.5419, 1.168), (-0.505, -0.5435, 1.16), (-0.505, -0.5419, 1.152), (-0.505, -0.5371, 1.144), (-0.505, -0.53, 1.14), (-0.505, -0.5215, 1.138), (-0.505, -0.5131, 1.14), (-0.505, -0.506, 1.144), (-0.505, -0.5012, 1.152), (-0.505, -0.4995, 1.16), (-0.505, -0.5012, 1.168), (-0.505, -0.506, 1.176), (-0.505, -0.5131, 1.18), (0.505, -0.5215, 1.182), (0.505, -0.53, 1.18), (0.505, -0.5371, 1.176), (0.505, -0.5419, 1.168), (0.505, -0.5435, 1.16), (0.505, -0.5419, 1.152), (0.505, -0.5371, 1.144), (0.505, -0.53, 1.14), (0.505, -0.5215, 1.138), (0.505, -0.5131, 1.14), (0.505, -0.506, 1.144), (0.505, -0.5012, 1.152), (0.505, -0.4995, 1.16), (0.505, -0.5012, 1.168), (0.505, -0.506, 1.176), (0.505, -0.5131, 1.18), (-0.505, -0.5215, 1.16), (0.505, -0.5215, 1.16)], [], [(0, 1, 17), (0, 17, 16), (1, 2, 18), (1, 18, 17), (2, 3, 19), (2, 19, 18), (3, 4, 20), (3, 20, 19), (4, 5, 21), (4, 21, 20), (5, 6, 22), (5, 22, 21), (6, 7, 23), (6, 23, 22), (7, 8, 24), (7, 24, 23), (8, 9, 25), (8, 25, 24), (9, 10, 26), (9, 26, 25), (10, 11, 27), (10, 27, 26), (11, 12, 28), (11, 28, 27), (12, 13, 29), (12, 29, 28), (13, 14, 30), (13, 30, 29), (14, 15, 31), (14, 31, 30), (15, 0, 16), (15, 16, 31), (32, 1, 0), (32, 2, 1), (32, 3, 2), (32, 4, 3), (32, 5, 4), (32, 6, 5), (32, 7, 6), (32, 8, 7), (32, 9, 8), (32, 10, 9), (32, 11, 10), (32, 12, 11), (32, 13, 12), (32, 14, 13), (32, 15, 14), (32, 0, 15), (33, 16, 17), (33, 17, 18), (33, 18, 19), (33, 19, 20), (33, 20, 21), (33, 21, 22), (33, 22, 23), (33, 23, 24), (33, 24, 25), (33, 25, 26), (33, 26, 27), (33, 27, 28), (33, 28, 29), (33, 29, 30), (33, 30, 31), (33, 31, 16)])
me_wholeloweredhangingrailmesh.polygons.foreach_set('material_index', [2, 2, 2, 2, 2, 2, 2, 2, 2, 2, 2, 2, 2, 2, 2, 2, 2, 2, 2, 2, 2, 2, 2, 2, 2, 2, 2, 2, 2, 2, 2, 2, 2, 2, 2, 2, 2, 2, 2, 2, 2, 2, 2, 2, 2, 2, 2, 2, 2, 2, 2, 2, 2, 2, 2, 2, 2, 2, 2, 2, 2, 2, 2, 2])
me_wholeloweredhangingrailmesh.materials.append(mat_wardrobewarmivory)
me_wholeloweredhangingrailmesh.materials.append(mat_wardrobetimberplinth)
me_wholeloweredhangingrailmesh.materials.append(mat_pulldownmechanismmetal)
me_wholeloweredhangingrailmesh.update()
me_wholelongloweringpullmesh = bpy.data.meshes.new('WholeLongLoweringPullMesh')
me_wholelongloweringpullmesh.from_pydata([(-0.13, -0.5335, 1.161), (-0.136, -0.5319, 1.161), (-0.1404, -0.5275, 1.161), (-0.142, -0.5215, 1.16), (-0.1404, -0.5156, 1.159), (-0.136, -0.5112, 1.159), (-0.13, -0.5096, 1.159), (-0.124, -0.5112, 1.159), (-0.1196, -0.5156, 1.159), (-0.118, -0.5215, 1.16), (-0.1196, -0.5275, 1.161), (-0.124, -0.5319, 1.161), (-0.13, -0.5885, 0.6513), (-0.1354, -0.5872, 0.6484), (-0.1393, -0.583, 0.646), (-0.1407, -0.5771, 0.6446), (-0.1393, -0.5711, 0.6447), (-0.1354, -0.5665, 0.6462), (-0.13, -0.5646, 0.6487), (-0.1246, -0.5659, 0.6516), (-0.1207, -0.5701, 0.654), (-0.1193, -0.576, 0.6554), (-0.1207, -0.582, 0.6553), (-0.1246, -0.5866, 0.6538), (0.13, -0.5646, 0.6487), (0.1246, -0.5659, 0.6516), (0.1207, -0.5701, 0.654), (0.1193, -0.576, 0.6554), (0.1207, -0.582, 0.6553), (0.1246, -0.5866, 0.6538), (0.13, -0.5885, 0.6513), (0.1354, -0.5872, 0.6484), (0.1393, -0.583, 0.646), (0.1407, -0.5771, 0.6446), (0.1393, -0.5711, 0.6447), (0.1354, -0.5665, 0.6462), (0.13, -0.5096, 1.159), (0.124, -0.5112, 1.159), (0.1196, -0.5156, 1.159), (0.118, -0.5215, 1.16), (0.1196, -0.5275, 1.161), (0.124, -0.5319, 1.161), (0.13, -0.5335, 1.161), (0.136, -0.5319, 1.161), (0.1404, -0.5275, 1.161), (0.142, -0.5215, 1.16), (0.1404, -0.5156, 1.159), (0.136, -0.5112, 1.159), (-0.13, -0.5215, 1.16), (0.13, -0.5215, 1.16)], [], [(0, 1, 13), (0, 13, 12), (1, 2, 14), (1, 14, 13), (2, 3, 15), (2, 15, 14), (3, 4, 16), (3, 16, 15), (4, 5, 17), (4, 17, 16), (5, 6, 18), (5, 18, 17), (6, 7, 19), (6, 19, 18), (7, 8, 20), (7, 20, 19), (8, 9, 21), (8, 21, 20), (9, 10, 22), (9, 22, 21), (10, 11, 23), (10, 23, 22), (11, 0, 12), (11, 12, 23), (12, 13, 25), (12, 25, 24), (13, 14, 26), (13, 26, 25), (14, 15, 27), (14, 27, 26), (15, 16, 28), (15, 28, 27), (16, 17, 29), (16, 29, 28), (17, 18, 30), (17, 30, 29), (18, 19, 31), (18, 31, 30), (19, 20, 32), (19, 32, 31), (20, 21, 33), (20, 33, 32), (21, 22, 34), (21, 34, 33), (22, 23, 35), (22, 35, 34), (23, 12, 24), (23, 24, 35), (24, 25, 37), (24, 37, 36), (25, 26, 38), (25, 38, 37), (26, 27, 39), (26, 39, 38), (27, 28, 40), (27, 40, 39), (28, 29, 41), (28, 41, 40), (29, 30, 42), (29, 42, 41), (30, 31, 43), (30, 43, 42), (31, 32, 44), (31, 44, 43), (32, 33, 45), (32, 45, 44), (33, 34, 46), (33, 46, 45), (34, 35, 47), (34, 47, 46), (35, 24, 36), (35, 36, 47), (48, 1, 0), (48, 2, 1), (48, 3, 2), (48, 4, 3), (48, 5, 4), (48, 6, 5), (48, 7, 6), (48, 8, 7), (48, 9, 8), (48, 10, 9), (48, 11, 10), (48, 0, 11), (49, 36, 37), (49, 37, 38), (49, 38, 39), (49, 39, 40), (49, 40, 41), (49, 41, 42), (49, 42, 43), (49, 43, 44), (49, 44, 45), (49, 45, 46), (49, 46, 47), (49, 47, 36)])
me_wholelongloweringpullmesh.polygons.foreach_set('material_index', [2, 2, 2, 2, 2, 2, 2, 2, 2, 2, 2, 2, 2, 2, 2, 2, 2, 2, 2, 2, 2, 2, 2, 2, 2, 2, 2, 2, 2, 2, 2, 2, 2, 2, 2, 2, 2, 2, 2, 2, 2, 2, 2, 2, 2, 2, 2, 2, 2, 2, 2, 2, 2, 2, 2, 2, 2, 2, 2, 2, 2, 2, 2, 2, 2, 2, 2, 2, 2, 2, 2, 2, 2, 2, 2, 2, 2, 2, 2, 2, 2, 2, 2, 2, 2, 2, 2, 2, 2, 2, 2, 2, 2, 2, 2, 2])
me_wholelongloweringpullmesh.materials.append(mat_wardrobewarmivory)
me_wholelongloweringpullmesh.materials.append(mat_wardrobetimberplinth)
me_wholelongloweringpullmesh.materials.append(mat_pulldownmechanismmetal)
me_wholelongloweringpullmesh.update()

# ---- objects
ob_wholerecessedgroundplinth = bpy.data.objects.new('WholeRecessedGroundPlinth', me_wholerecessedgroundplinthmesh)
ob_wholeopenwardrobeshell = bpy.data.objects.new('WholeOpenWardrobeShell', me_wholeopenwardrobeshellmesh)
ob_wholefixedmechanismwallplate__1 = bpy.data.objects.new('WholeFixedMechanismWallPlate_-1', me_wholefixedmechanismwallplate__1mesh)
ob_wholefixedpivot___1__0 = bpy.data.objects.new('WholeFixedPivot_(-1, 0)', me_wholefixedpivot___1__0_mesh)
ob_wholemovingpivot___1__0 = bpy.data.objects.new('WholeMovingPivot_(-1, 0)', me_wholemovingpivot___1__0_mesh)
ob_wholeparallelswinglink___1__0 = bpy.data.objects.new('WholeParallelSwingLink_(-1, 0)', me_wholeparallelswinglink___1__0_mesh)
ob_wholefixedpivot___1__1 = bpy.data.objects.new('WholeFixedPivot_(-1, 1)', me_wholefixedpivot___1__1_mesh)
ob_wholemovingpivot___1__1 = bpy.data.objects.new('WholeMovingPivot_(-1, 1)', me_wholemovingpivot___1__1_mesh)
ob_wholeparallelswinglink___1__1 = bpy.data.objects.new('WholeParallelSwingLink_(-1, 1)', me_wholeparallelswinglink___1__1_mesh)
ob_wholeloweredverticalcarrier__1 = bpy.data.objects.new('WholeLoweredVerticalCarrier_-1', me_wholeloweredverticalcarrier__1mesh)
ob_wholefixedmechanismwallplate_1 = bpy.data.objects.new('WholeFixedMechanismWallPlate_1', me_wholefixedmechanismwallplate_1mesh)
ob_wholefixedpivot__1__0 = bpy.data.objects.new('WholeFixedPivot_(1, 0)', me_wholefixedpivot__1__0_mesh)
ob_wholemovingpivot__1__0 = bpy.data.objects.new('WholeMovingPivot_(1, 0)', me_wholemovingpivot__1__0_mesh)
ob_wholeparallelswinglink__1__0 = bpy.data.objects.new('WholeParallelSwingLink_(1, 0)', me_wholeparallelswinglink__1__0_mesh)
ob_wholefixedpivot__1__1 = bpy.data.objects.new('WholeFixedPivot_(1, 1)', me_wholefixedpivot__1__1_mesh)
ob_wholemovingpivot__1__1 = bpy.data.objects.new('WholeMovingPivot_(1, 1)', me_wholemovingpivot__1__1_mesh)
ob_wholeparallelswinglink__1__1 = bpy.data.objects.new('WholeParallelSwingLink_(1, 1)', me_wholeparallelswinglink__1__1_mesh)
ob_wholeloweredverticalcarrier_1 = bpy.data.objects.new('WholeLoweredVerticalCarrier_1', me_wholeloweredverticalcarrier_1mesh)
ob_wholeloweredhangingrail = bpy.data.objects.new('WholeLoweredHangingRail', me_wholeloweredhangingrailmesh)
ob_wholelongloweringpull = bpy.data.objects.new('WholeLongLoweringPull', me_wholelongloweringpullmesh)

# ---- transforms, parenting, visibility, modifiers, constraints
ob_wholerecessedgroundplinth.location = (0.0, 0.0, 0.0)
ob_wholeopenwardrobeshell.location = (0.0, 0.0, 0.0)
ob_wholefixedmechanismwallplate__1.location = (0.0, 0.0, 0.0)
ob_wholefixedpivot___1__0.location = (0.0, 0.0, 0.0)
ob_wholemovingpivot___1__0.location = (0.0, 0.0, 0.0)
ob_wholeparallelswinglink___1__0.location = (0.0, 0.0, 0.0)
ob_wholefixedpivot___1__1.location = (0.0, 0.0, 0.0)
ob_wholemovingpivot___1__1.location = (0.0, 0.0, 0.0)
ob_wholeparallelswinglink___1__1.location = (0.0, 0.0, 0.0)
ob_wholeloweredverticalcarrier__1.location = (0.0, 0.0, 0.0)
ob_wholefixedmechanismwallplate_1.location = (0.0, 0.0, 0.0)
ob_wholefixedpivot__1__0.location = (0.0, 0.0, 0.0)
ob_wholemovingpivot__1__0.location = (0.0, 0.0, 0.0)
ob_wholeparallelswinglink__1__0.location = (0.0, 0.0, 0.0)
ob_wholefixedpivot__1__1.location = (0.0, 0.0, 0.0)
ob_wholemovingpivot__1__1.location = (0.0, 0.0, 0.0)
ob_wholeparallelswinglink__1__1.location = (0.0, 0.0, 0.0)
ob_wholeloweredverticalcarrier_1.location = (0.0, 0.0, 0.0)
ob_wholeloweredhangingrail.location = (0.0, 0.0, 0.0)
ob_wholelongloweringpull.location = (0.0, 0.0, 0.0)

# ---- collection membership
scene.collection.objects.link(ob_wholerecessedgroundplinth)
scene.collection.objects.link(ob_wholeopenwardrobeshell)
scene.collection.objects.link(ob_wholefixedmechanismwallplate__1)
scene.collection.objects.link(ob_wholefixedpivot___1__0)
scene.collection.objects.link(ob_wholemovingpivot___1__0)
scene.collection.objects.link(ob_wholeparallelswinglink___1__0)
scene.collection.objects.link(ob_wholefixedpivot___1__1)
scene.collection.objects.link(ob_wholemovingpivot___1__1)
scene.collection.objects.link(ob_wholeparallelswinglink___1__1)
scene.collection.objects.link(ob_wholeloweredverticalcarrier__1)
scene.collection.objects.link(ob_wholefixedmechanismwallplate_1)
scene.collection.objects.link(ob_wholefixedpivot__1__0)
scene.collection.objects.link(ob_wholemovingpivot__1__0)
scene.collection.objects.link(ob_wholeparallelswinglink__1__0)
scene.collection.objects.link(ob_wholefixedpivot__1__1)
scene.collection.objects.link(ob_wholemovingpivot__1__1)
scene.collection.objects.link(ob_wholeparallelswinglink__1__1)
scene.collection.objects.link(ob_wholeloweredverticalcarrier_1)
scene.collection.objects.link(ob_wholeloweredhangingrail)
scene.collection.objects.link(ob_wholelongloweringpull)

# ---- scene / render settings (as saved in the file)
scene.frame_start = 1; scene.frame_end = 250; scene.frame_set(1)
scene.render.engine = 'CYCLES'
scene.render.resolution_x = 640
scene.render.resolution_y = 640
scene.render.use_compositing = False
scene.cycles.use_denoising = False
scene.cycles.samples = 128
scene.cycles.use_adaptive_sampling = False
bpy.context.view_layer.update()

# ---- added for rendering (the .blend has no active camera and no usable light): camera, sun
cam_auto = bpy.data.cameras.new('AutoCamera')
cam_auto.lens = 50.0
cam_auto.sensor_width = 36.0
cam_auto.clip_end = 1000.0
ob_auto_camera = bpy.data.objects.new('AutoCamera', cam_auto)
scene.collection.objects.link(ob_auto_camera)
ob_auto_camera.location = (2.4137, -2.89643, 2.94596)
ob_auto_camera.rotation_euler = (1.09748, -7.21219e-08, 0.694738)
scene.camera = ob_auto_camera
light_auto_sun = bpy.data.lights.new('AutoSun', 'SUN')
light_auto_sun.energy = 3.0
light_auto_sun.angle = 0.0523599
ob_auto_sun = bpy.data.objects.new('AutoSun', light_auto_sun)
scene.collection.objects.link(ob_auto_sun)
ob_auto_sun.rotation_euler = (0.872665, 0.174533, 0.523599)
bpy.context.view_layer.update()
